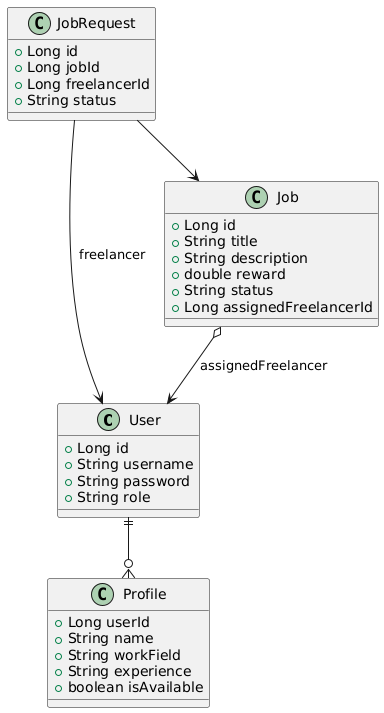

The diagram above was rendered by PlantUML. Its source (embedded in the PNG):
@startuml
class User {
       +Long id
       +String username
       +String password
       +String role
   }

   class Profile {
       +Long userId
       +String name
       +String workField
       +String experience
       +boolean isAvailable
   }

   class Job {
       +Long id
       +String title
       +String description
       +double reward
       +String status
       +Long assignedFreelancerId
   }

   class JobRequest {
       +Long id
       +Long jobId
       +Long freelancerId
       +String status
   }

   User ||--o{ Profile
   Job o--> User : assignedFreelancer
   JobRequest --> Job
   JobRequest --> User : freelancer
@enduml